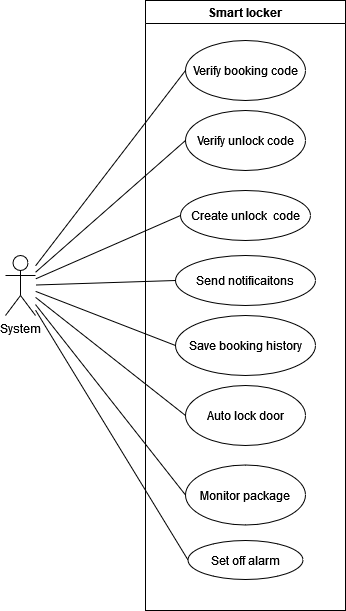

The diagram above was exported from draw.io. Its source (the exported page's mxGraphModel, read from the mxfile embedded in the PNG):
<mxGraphModel dx="1434" dy="821" grid="1" gridSize="10" guides="1" tooltips="1" connect="1" arrows="1" fold="1" page="1" pageScale="1" pageWidth="827" pageHeight="1169" math="0" shadow="0">
  <root>
    <mxCell id="0" />
    <mxCell id="1" parent="0" />
    <mxCell id="GiqdA0cx7eUwfA_yC6sm-1" value="Smart locker" style="swimlane;whiteSpace=wrap;html=1;" parent="1" vertex="1">
      <mxGeometry x="380" y="120" width="200" height="610" as="geometry" />
    </mxCell>
    <mxCell id="GiqdA0cx7eUwfA_yC6sm-13" value="Verify booking code" style="ellipse;whiteSpace=wrap;html=1;" parent="GiqdA0cx7eUwfA_yC6sm-1" vertex="1">
      <mxGeometry x="40" y="40" width="120" height="60" as="geometry" />
    </mxCell>
    <mxCell id="GiqdA0cx7eUwfA_yC6sm-14" value="Verify unlock code" style="ellipse;whiteSpace=wrap;html=1;" parent="GiqdA0cx7eUwfA_yC6sm-1" vertex="1">
      <mxGeometry x="40" y="110" width="120" height="60" as="geometry" />
    </mxCell>
    <mxCell id="GiqdA0cx7eUwfA_yC6sm-18" value="Save booking history" style="ellipse;whiteSpace=wrap;html=1;" parent="GiqdA0cx7eUwfA_yC6sm-1" vertex="1">
      <mxGeometry x="30" y="315" width="140" height="60" as="geometry" />
    </mxCell>
    <mxCell id="5U-c2a7zyZdP1QSWlPli-12" value="Auto lock door" style="ellipse;whiteSpace=wrap;html=1;" parent="GiqdA0cx7eUwfA_yC6sm-1" vertex="1">
      <mxGeometry x="40" y="385" width="120" height="60" as="geometry" />
    </mxCell>
    <mxCell id="5U-c2a7zyZdP1QSWlPli-14" value="Monitor package" style="ellipse;whiteSpace=wrap;html=1;" parent="GiqdA0cx7eUwfA_yC6sm-1" vertex="1">
      <mxGeometry x="40" y="464.5" width="120" height="60" as="geometry" />
    </mxCell>
    <mxCell id="Zbw_4e4RAntE2ted10fK-1" value="Set off alarm" style="ellipse;whiteSpace=wrap;html=1;" parent="GiqdA0cx7eUwfA_yC6sm-1" vertex="1">
      <mxGeometry x="42.5" y="540" width="115" height="39" as="geometry" />
    </mxCell>
    <mxCell id="Zbw_4e4RAntE2ted10fK-3" value="Send notificaitons" style="ellipse;whiteSpace=wrap;html=1;" parent="GiqdA0cx7eUwfA_yC6sm-1" vertex="1">
      <mxGeometry x="30" y="255" width="140" height="50" as="geometry" />
    </mxCell>
    <mxCell id="jHV8cpANHYCDBjs6-SGN-1" value="Create unlock&amp;nbsp; code" style="ellipse;whiteSpace=wrap;html=1;" parent="GiqdA0cx7eUwfA_yC6sm-1" vertex="1">
      <mxGeometry x="35" y="190" width="130" height="50" as="geometry" />
    </mxCell>
    <mxCell id="GiqdA0cx7eUwfA_yC6sm-4" value="System" style="shape=umlActor;verticalLabelPosition=bottom;verticalAlign=top;html=1;outlineConnect=0;" parent="1" vertex="1">
      <mxGeometry x="240" y="375" width="30" height="60" as="geometry" />
    </mxCell>
    <mxCell id="GiqdA0cx7eUwfA_yC6sm-8" style="rounded=0;orthogonalLoop=1;jettySize=auto;html=1;exitX=0;exitY=0.5;exitDx=0;exitDy=0;endArrow=none;endFill=0;" parent="1" edge="1">
      <mxGeometry relative="1" as="geometry">
        <mxPoint x="280" y="265" as="sourcePoint" />
      </mxGeometry>
    </mxCell>
    <mxCell id="GiqdA0cx7eUwfA_yC6sm-19" style="rounded=0;orthogonalLoop=1;jettySize=auto;html=1;exitX=0;exitY=0.5;exitDx=0;exitDy=0;endArrow=none;endFill=0;" parent="1" source="GiqdA0cx7eUwfA_yC6sm-13" target="GiqdA0cx7eUwfA_yC6sm-4" edge="1">
      <mxGeometry relative="1" as="geometry" />
    </mxCell>
    <mxCell id="GiqdA0cx7eUwfA_yC6sm-20" style="rounded=0;orthogonalLoop=1;jettySize=auto;html=1;exitX=0;exitY=0.5;exitDx=0;exitDy=0;endArrow=none;endFill=0;" parent="1" source="GiqdA0cx7eUwfA_yC6sm-14" target="GiqdA0cx7eUwfA_yC6sm-4" edge="1">
      <mxGeometry relative="1" as="geometry">
        <mxPoint x="670" y="250" as="sourcePoint" />
        <mxPoint x="827" y="378" as="targetPoint" />
      </mxGeometry>
    </mxCell>
    <mxCell id="GiqdA0cx7eUwfA_yC6sm-22" style="rounded=0;orthogonalLoop=1;jettySize=auto;html=1;exitX=0;exitY=0.5;exitDx=0;exitDy=0;endArrow=none;endFill=0;" parent="1" source="GiqdA0cx7eUwfA_yC6sm-18" target="GiqdA0cx7eUwfA_yC6sm-4" edge="1">
      <mxGeometry relative="1" as="geometry">
        <mxPoint x="720" y="410" as="sourcePoint" />
        <mxPoint x="877" y="538" as="targetPoint" />
      </mxGeometry>
    </mxCell>
    <mxCell id="5U-c2a7zyZdP1QSWlPli-10" style="rounded=0;orthogonalLoop=1;jettySize=auto;html=1;exitX=0;exitY=0.5;exitDx=0;exitDy=0;endArrow=none;endFill=0;" parent="1" edge="1">
      <mxGeometry relative="1" as="geometry">
        <mxPoint x="200" y="460" as="targetPoint" />
      </mxGeometry>
    </mxCell>
    <mxCell id="5U-c2a7zyZdP1QSWlPli-13" style="rounded=0;orthogonalLoop=1;jettySize=auto;html=1;exitX=0;exitY=0.5;exitDx=0;exitDy=0;endArrow=none;endFill=0;" parent="1" source="5U-c2a7zyZdP1QSWlPli-12" target="GiqdA0cx7eUwfA_yC6sm-4" edge="1">
      <mxGeometry relative="1" as="geometry" />
    </mxCell>
    <mxCell id="5U-c2a7zyZdP1QSWlPli-15" style="rounded=0;orthogonalLoop=1;jettySize=auto;html=1;exitX=0;exitY=0.5;exitDx=0;exitDy=0;endArrow=none;endFill=0;" parent="1" source="5U-c2a7zyZdP1QSWlPli-14" target="GiqdA0cx7eUwfA_yC6sm-4" edge="1">
      <mxGeometry relative="1" as="geometry" />
    </mxCell>
    <mxCell id="Zbw_4e4RAntE2ted10fK-2" style="rounded=0;orthogonalLoop=1;jettySize=auto;html=1;exitX=0;exitY=0.5;exitDx=0;exitDy=0;endArrow=none;endFill=0;" parent="1" source="Zbw_4e4RAntE2ted10fK-1" target="GiqdA0cx7eUwfA_yC6sm-4" edge="1">
      <mxGeometry relative="1" as="geometry">
        <mxPoint x="740" y="500" as="targetPoint" />
      </mxGeometry>
    </mxCell>
    <mxCell id="Zbw_4e4RAntE2ted10fK-4" style="rounded=0;orthogonalLoop=1;jettySize=auto;html=1;endArrow=none;endFill=0;" parent="1" target="GiqdA0cx7eUwfA_yC6sm-4" edge="1">
      <mxGeometry relative="1" as="geometry">
        <mxPoint x="410" y="400" as="sourcePoint" />
        <mxPoint x="740" y="331" as="targetPoint" />
      </mxGeometry>
    </mxCell>
    <mxCell id="jHV8cpANHYCDBjs6-SGN-2" style="rounded=0;orthogonalLoop=1;jettySize=auto;html=1;exitX=0;exitY=0.5;exitDx=0;exitDy=0;endArrow=none;endFill=0;" parent="1" source="jHV8cpANHYCDBjs6-SGN-1" target="GiqdA0cx7eUwfA_yC6sm-4" edge="1">
      <mxGeometry relative="1" as="geometry" />
    </mxCell>
  </root>
</mxGraphModel>